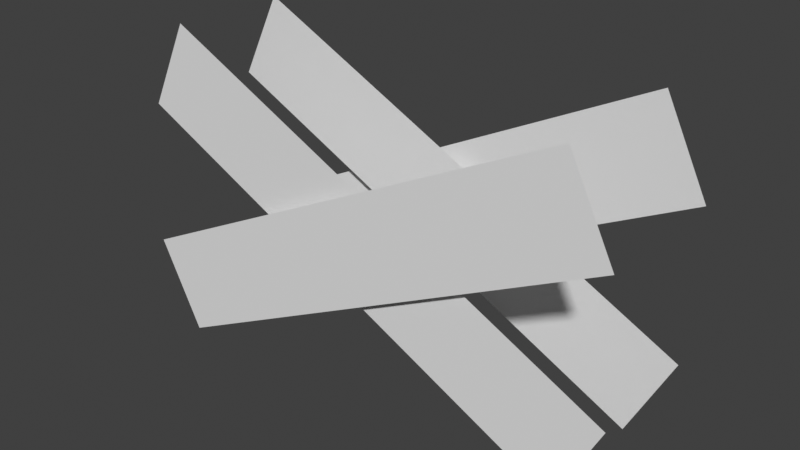 # Source: lock.blend  (saved by Blender 4.2.67; exported with 4.5.12 LTS)
import bpy
from mathutils import Matrix  # noqa: F401  (used for matrix-valued properties, if any)

bpy.ops.wm.read_factory_settings(use_empty=True)
scene = bpy.context.scene
scene.name = 'Scene'

# ---- collections
col_collection = bpy.data.collections.new('Collection'); scene.collection.children.link(col_collection)

# ---- materials (node trees are filled in below, after node groups)
mat_magic_chain = bpy.data.materials.new('magic_chain')

# ---- material node trees

# ---- world
world_world = bpy.data.worlds.new('World'); scene.world = world_world
world_world.use_nodes = True; world_world.node_tree.nodes.clear()
_N = world_world.node_tree.nodes; _L = world_world.node_tree.links
n0 = _N.new('ShaderNodeOutputWorld'); n0.name = 'World Output'; n0.location = (300, 300)
n1 = _N.new('ShaderNodeBackground'); n1.name = 'Background'; n1.location = (10, 300)
n1.inputs[0].default_value = (0.05088, 0.05088, 0.05088, 1.0)
_L.new(n1.outputs[0], n0.inputs[0])
n0.is_active_output = True
world_world.color = (0.05088, 0.05088, 0.05088)
world_world.sun_shadow_jitter_overblur = 0.0

# ---- meshes
me_lock = bpy.data.meshes.new('lock')
me_lock.from_pydata([(-1.787, -0.6036, 0.1384), (2.161, -0.6036, 2.112), (-2.161, -0.6036, 0.8876), (1.787, -0.6036, 2.862), (0.1873, -0.6036, 1.125), (-0.1873, -0.6036, 1.875), (-1.787, -0.505, 2.862), (2.161, -0.505, 0.8876), (-2.161, -0.505, 2.112), (1.787, -0.505, 0.1384), (-0.1873, -0.505, 1.125), (0.1873, -0.505, 1.875), (-1.787, 0.6036, 0.1384), (2.161, 0.6036, 2.112), (-2.161, 0.6036, 0.8876), (1.787, 0.6036, 2.862), (0.1873, 0.6036, 1.125), (-0.1873, 0.6036, 1.875), (-1.787, 0.505, 2.862), (2.161, 0.505, 0.8876), (-2.161, 0.505, 2.112), (1.787, 0.505, 0.1384), (-0.1873, 0.505, 1.125), (0.1873, 0.505, 1.875)], [], [(11, 10, 9, 7), (5, 2, 0, 4), (6, 8, 10, 11), (3, 5, 4, 1), (23, 19, 21, 22), (17, 16, 12, 14), (18, 23, 22, 20), (15, 13, 16, 17)])
_uv = me_lock.uv_layers.new(name='UVMap')
_uv.uv.foreach_set('vector', [1.981, 1.0, 1.981, -1.0, -1.793, -1.0, -1.793, 1.0, 1.0, 1.0, -2.774, 1.0, -2.774, -1.0, 1.0, -1.0, 5.755, 1.0, 5.755, -1.0, 1.981, -1.0, 1.981, 1.0, 4.774, 1.0, 1.0, 1.0, 1.0, -1.0, 4.774, -1.0, 1.981, 1.0, -1.793, 1.0, -1.793, -1.0, 1.981, -1.0, 1.0, 1.0, 1.0, -1.0, -2.774, -1.0, -2.774, 1.0, 5.755, 1.0, 1.981, 1.0, 1.981, -1.0, 5.755, -1.0, 4.774, 1.0, 4.774, -1.0, 1.0, -1.0, 1.0, 1.0])
_ca = me_lock.color_attributes.new('Col', 'FLOAT_COLOR', 'CORNER')
_ca.data.foreach_set('color', [1.0, 1.0, 1.0, 1.0, 1.0, 1.0, 1.0, 1.0, 0.0, 0.5428, 1.0, 1.0, 0.0, 0.5428, 1.0, 1.0, 1.0, 1.0, 1.0, 1.0, 0.0, 0.5428, 1.0, 1.0, 0.0, 0.5428, 1.0, 1.0, 1.0, 1.0, 1.0, 1.0, 0.0, 0.5428, 1.0, 1.0, 0.0, 0.5428, 1.0, 1.0, 1.0, 1.0, 1.0, 1.0, 1.0, 1.0, 1.0, 1.0, 0.0, 0.5428, 1.0, 1.0, 1.0, 1.0, 1.0, 1.0, 1.0, 1.0, 1.0, 1.0, 0.0, 0.5428, 1.0, 1.0, 1.0, 1.0, 1.0, 1.0, 0.0, 0.5428, 1.0, 1.0, 0.0, 0.5428, 1.0, 1.0, 1.0, 1.0, 1.0, 1.0, 1.0, 1.0, 1.0, 1.0, 1.0, 1.0, 1.0, 1.0, 0.0, 0.5428, 1.0, 1.0, 0.0, 0.5428, 1.0, 1.0, 0.0, 0.5428, 1.0, 1.0, 1.0, 1.0, 1.0, 1.0, 1.0, 1.0, 1.0, 1.0, 0.0, 0.5428, 1.0, 1.0, 0.0, 0.5428, 1.0, 1.0, 0.0, 0.5428, 1.0, 1.0, 1.0, 1.0, 1.0, 1.0, 1.0, 1.0, 1.0, 1.0])
_ca = me_lock.color_attributes.new('Alpha', 'FLOAT_COLOR', 'CORNER')
_ca.data.foreach_set('color', [1.0, 1.0, 1.0, 1.0, 1.0, 1.0, 1.0, 1.0, 1.0, 1.0, 1.0, 1.0, 1.0, 1.0, 1.0, 1.0, 1.0, 1.0, 1.0, 1.0, 1.0, 1.0, 1.0, 1.0, 1.0, 1.0, 1.0, 1.0, 1.0, 1.0, 1.0, 1.0, 1.0, 1.0, 1.0, 1.0, 1.0, 1.0, 1.0, 1.0, 1.0, 1.0, 1.0, 1.0, 1.0, 1.0, 1.0, 1.0, 1.0, 1.0, 1.0, 1.0, 1.0, 1.0, 1.0, 1.0, 1.0, 1.0, 1.0, 1.0, 1.0, 1.0, 1.0, 1.0, 1.0, 1.0, 1.0, 1.0, 1.0, 1.0, 1.0, 1.0, 1.0, 1.0, 1.0, 1.0, 1.0, 1.0, 1.0, 1.0, 1.0, 1.0, 1.0, 1.0, 1.0, 1.0, 1.0, 1.0, 1.0, 1.0, 1.0, 1.0, 1.0, 1.0, 1.0, 1.0, 1.0, 1.0, 1.0, 1.0, 1.0, 1.0, 1.0, 1.0, 1.0, 1.0, 1.0, 1.0, 1.0, 1.0, 1.0, 1.0, 1.0, 1.0, 1.0, 1.0, 1.0, 1.0, 1.0, 1.0, 1.0, 1.0, 1.0, 1.0, 1.0, 1.0, 1.0, 1.0])
me_lock.materials.append(mat_magic_chain)
me_lock.use_mirror_vertex_groups = False
me_lock.update()

# ---- objects
ob_lock = bpy.data.objects.new('lock', me_lock)

# ---- transforms, parenting, visibility, modifiers, constraints
ob_lock.location = (0.0, 0.0, 0.0)
ob_lock.lock_rotations_4d = False
ob_lock.empty_display_type = 'ARROWS'
ob_lock.lineart.crease_threshold = 0.0
_vg = ob_lock.vertex_groups.new(name='Handle')

# ---- collection membership
col_collection.objects.link(ob_lock)

# ---- scene / render settings (as saved in the file)
scene.frame_start = 1; scene.frame_end = 250; scene.frame_set(1)
scene.render.engine = 'BLENDER_EEVEE_NEXT'
scene.view_settings.view_transform = 'Standard'
bpy.context.view_layer.update()

# ---- added for rendering (the .blend has no active camera and no usable light): camera, sun
cam_auto = bpy.data.cameras.new('AutoCamera')
cam_auto.lens = 50.0
cam_auto.sensor_width = 36.0
cam_auto.clip_end = 1000.0
ob_auto_camera = bpy.data.objects.new('AutoCamera', cam_auto)
scene.collection.objects.link(ob_auto_camera)
ob_auto_camera.location = (4.85711, -5.82853, 5.38569)
ob_auto_camera.rotation_euler = (1.09748, -7.21219e-08, 0.694738)
scene.camera = ob_auto_camera
light_auto_sun = bpy.data.lights.new('AutoSun', 'SUN')
light_auto_sun.energy = 3.0
light_auto_sun.angle = 0.0523599
ob_auto_sun = bpy.data.objects.new('AutoSun', light_auto_sun)
scene.collection.objects.link(ob_auto_sun)
ob_auto_sun.rotation_euler = (0.872665, 0.174533, 0.523599)
bpy.context.view_layer.update()
